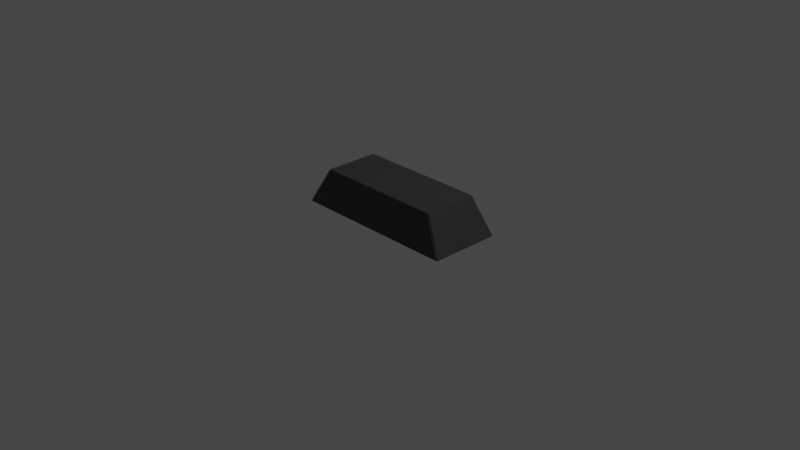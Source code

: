 # Source: Steel.blend  (saved by Blender 3.6.11; exported with 4.5.12 LTS)
import bpy
from mathutils import Matrix  # noqa: F401  (used for matrix-valued properties, if any)

bpy.ops.wm.read_factory_settings(use_empty=True)
scene = bpy.context.scene
scene.name = 'Scene'

# ---- collections
col_collection = bpy.data.collections.new('Collection'); scene.collection.children.link(col_collection)

# ---- materials (node trees are filled in below, after node groups)
mat_material_002 = bpy.data.materials.new('Material.002')
mat_material_002.use_transparent_shadow = False

# ---- material node trees
mat_material_002.use_nodes = True; mat_material_002.node_tree.nodes.clear()
_N = mat_material_002.node_tree.nodes; _L = mat_material_002.node_tree.links
n0 = _N.new('ShaderNodeBsdfPrincipled'); n0.name = 'Principled BSDF'; n0.location = (10, 300)
n0.distribution = 'GGX'
n0.subsurface_method = 'RANDOM_WALK_SKIN'
n0.inputs[0].default_value = (0.06998, 0.06998, 0.06998, 1.0)
n0.inputs[1].default_value = 0.6684
n0.inputs[2].default_value = 0.2617
n0.inputs[3].default_value = 1.45
n0.inputs[24].default_value = 0.02902
n0.inputs[27].default_value = (0.0, 0.0, 0.0, 1.0)
n0.inputs[28].default_value = 1.0
n1 = _N.new('ShaderNodeOutputMaterial'); n1.name = 'Material Output'; n1.location = (300, 300)
_L.new(n0.outputs[0], n1.inputs[0])
n1.is_active_output = True

# ---- world
world_world = bpy.data.worlds.new('World'); scene.world = world_world
world_world.use_nodes = True; world_world.node_tree.nodes.clear()
_N = world_world.node_tree.nodes; _L = world_world.node_tree.links
n0 = _N.new('ShaderNodeOutputWorld'); n0.name = 'World Output'; n0.location = (300, 300)
n1 = _N.new('ShaderNodeBackground'); n1.name = 'Background'; n1.location = (10, 300)
n1.inputs[0].default_value = (0.05088, 0.05088, 0.05088, 1.0)
_L.new(n1.outputs[0], n0.inputs[0])
n0.is_active_output = True
world_world.color = (0.05088, 0.05088, 0.05088)
world_world.use_sun_shadow = False
world_world.sun_shadow_jitter_overblur = 0.0

# ---- cameras
cam_camera = bpy.data.cameras.new('Camera')
cam_camera.clip_end = 100.0
cam_camera.ortho_scale = 7.314

# ---- lights
light_light = bpy.data.lights.new('Light', 'POINT')
light_light.transmission_factor = 0.0
light_light.energy = 1000.0
light_light.shadow_soft_size = 0.1
light_light.shadow_maximum_resolution = 0.006
light_light.use_absolute_resolution = True

# ---- meshes
me_cube = bpy.data.meshes.new('Cube')
me_cube.from_pydata([(0.7523, 0.7719, 0.9778), (0.7499, 0.7469, 1.0), (0.7748, 0.7494, 0.9778), (0.9775, 1.0, -1.0), (1.0, 0.9775, -1.0), (0.7748, -0.7494, 0.9778), (0.7499, -0.7469, 1.0), (0.7523, -0.7719, 0.9778), (1.0, -0.9775, -1.0), (0.9775, -1.0, -1.0), (-0.7523, 0.7719, 0.9778), (-0.7748, 0.7494, 0.9778), (-0.7499, 0.7469, 1.0), (-1.0, 0.9775, -1.0), (-0.9775, 1.0, -1.0), (-0.7748, -0.7494, 0.9778), (-0.7523, -0.7719, 0.9778), (-0.7499, -0.7469, 1.0), (-0.9775, -1.0, -1.0), (-1.0, -0.9775, -1.0)], [], [(13, 14, 3, 4, 8, 9, 18, 19), (19, 15, 11, 13), (9, 7, 16, 18), (1, 12, 17, 6), (4, 2, 5, 8), (0, 1, 2), (5, 6, 7), (10, 11, 12), (15, 16, 17), (2, 4, 3, 0), (18, 16, 15, 19), (7, 9, 8, 5), (10, 14, 13, 11), (6, 17, 16, 7), (1, 6, 5, 2), (17, 12, 11, 15), (12, 1, 0, 10), (14, 10, 0, 3)])
_uv = me_cube.uv_layers.new(name='UVMap')
_uv.uv.foreach_set('vector', [0.125, 0.5028, 0.1278, 0.5, 0.3722, 0.5, 0.375, 0.5028, 0.375, 0.7472, 0.3722, 0.75, 0.1278, 0.75, 0.125, 0.7472, 0.375, 0.002813, 0.6222, 0.003484, 0.6222, 0.2465, 0.375, 0.2472, 0.375, 0.7528, 0.6222, 0.7535, 0.6222, 0.9965, 0.375, 0.9972, 0.6286, 0.5036, 0.8714, 0.5036, 0.8714, 0.7464, 0.6286, 0.7464, 0.375, 0.5028, 0.6222, 0.5035, 0.6222, 0.7465, 0.375, 0.7472, 0.6282, 0.5, 0.6286, 0.5036, 0.625, 0.5032, 0.625, 0.7468, 0.6286, 0.7464, 0.6282, 0.75, 0.8718, 0.5, 0.875, 0.5032, 0.8714, 0.5036, 0.875, 0.7468, 0.8718, 0.75, 0.8714, 0.7464, 0.6222, 0.5035, 0.375, 0.5028, 0.375, 0.4972, 0.6222, 0.4965, 0.3753, 0.0, 0.6225, 0.0, 0.6222, 0.003484, 0.375, 0.002813, 0.6222, 0.7535, 0.375, 0.7528, 0.375, 0.7472, 0.6222, 0.7465, 0.6222, 0.2535, 0.375, 0.2528, 0.375, 0.2472, 0.6222, 0.2465, 0.6286, 0.7464, 0.8714, 0.7464, 0.8718, 0.75, 0.6282, 0.75, 0.6286, 0.5036, 0.6286, 0.7464, 0.6222, 0.7465, 0.6222, 0.5035, 0.8714, 0.7464, 0.8714, 0.5036, 0.875, 0.5032, 0.875, 0.7468, 0.8714, 0.5036, 0.6286, 0.5036, 0.6282, 0.5, 0.8718, 0.5, 0.375, 0.2528, 0.6222, 0.2535, 0.6222, 0.4965, 0.375, 0.4972])
me_cube.materials.append(mat_material_002)
me_cube.use_mirror_vertex_groups = False
me_cube.update()

# ---- objects
ob_cube = bpy.data.objects.new('Cube', me_cube)
ob_light = bpy.data.objects.new('Light', light_light)
ob_camera = bpy.data.objects.new('Camera', cam_camera)

# ---- transforms, parenting, visibility, modifiers, constraints
ob_cube.location = (0.0, 0.0, 0.2125)
ob_cube.scale = (0.9293, 0.3897, 0.1979)
ob_cube.lock_rotations_4d = False
ob_cube.empty_display_type = 'ARROWS'
ob_cube.lineart.crease_threshold = 0.0
ob_light.location = (4.076, 1.005, 5.904)
ob_light.rotation_euler = (0.6503, 0.05522, 1.866)
ob_light.lock_rotations_4d = False
ob_light.empty_display_type = 'ARROWS'
ob_light.color = (0.0, 0.0, 0.0, 0.0)
ob_light.lineart.crease_threshold = 0.0
ob_camera.location = (7.359, -6.926, 4.958)
ob_camera.rotation_euler = (1.109, 0.0, 0.8149)
ob_camera.lock_rotations_4d = False
ob_camera.empty_display_type = 'ARROWS'
ob_camera.color = (0.0, 0.0, 0.0, 0.0)
ob_camera.display_type = 'WIRE'
ob_camera.lineart.crease_threshold = 0.0

# ---- collection membership
col_collection.objects.link(ob_cube)
col_collection.objects.link(ob_light)
col_collection.objects.link(ob_camera)

# ---- scene / render settings (as saved in the file)
scene.camera = ob_camera
scene.frame_start = 1; scene.frame_end = 250; scene.frame_set(1)
scene.render.engine = 'BLENDER_EEVEE_NEXT'
scene.cycles.sampling_pattern = 'TABULATED_SOBOL'
scene.view_settings.view_transform = 'Filmic'
bpy.context.view_layer.update()
